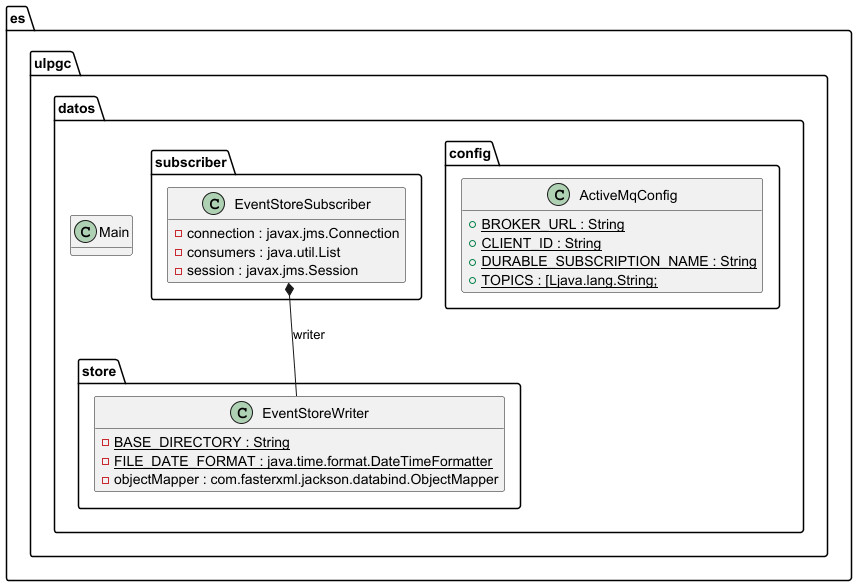

The diagram above was rendered by PlantUML. Its source (embedded in the PNG):
@startuml

class es.ulpgc.datos.Main {
	{method}  {static} +main ( paramString;1 : [Ljava.lang.String; ) : void
}


class es.ulpgc.datos.config.ActiveMqConfig {
	{field} {static} +BROKER_URL : String
	{field} {static} +CLIENT_ID : String
	{field} {static} +DURABLE_SUBSCRIPTION_NAME : String
	{field} {static} +TOPICS : [Ljava.lang.String;
}


class es.ulpgc.datos.store.EventStoreWriter {
	{field} {static} -BASE_DIRECTORY : String
	{field} {static} -FILE_DATE_FORMAT : java.time.format.DateTimeFormatter
	{field} -objectMapper : com.fasterxml.jackson.databind.ObjectMapper
	{method} +append ( paramString1 : String , paramString2 : String ) : void
	{method} -buildFileName ( paramString1 : String ) : String
}


class es.ulpgc.datos.subscriber.EventStoreSubscriber {
	{field} -connection : javax.jms.Connection
	{field} -consumers : java.util.List
	{field} -session : javax.jms.Session
	{method} +close () : void
	{method} +start () : void
}




es.ulpgc.datos.subscriber.EventStoreSubscriber *--  es.ulpgc.datos.store.EventStoreWriter : writer

hide methods

@enduml